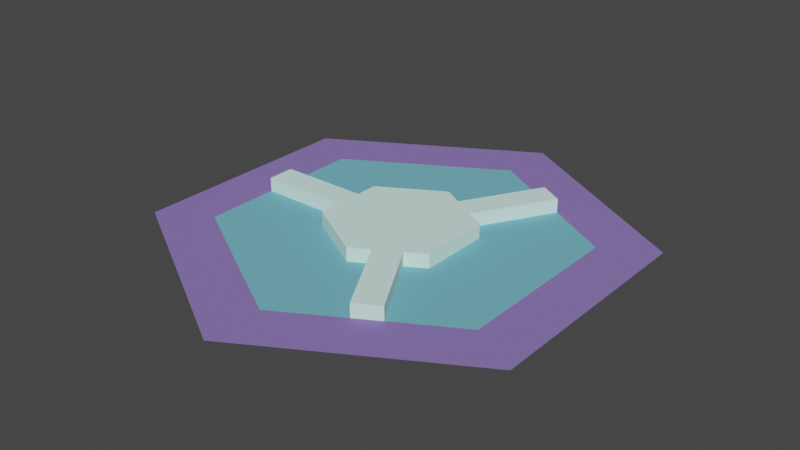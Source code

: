 # Source: splitter_left.blend  (saved by Blender 4.1.23; exported with 4.5.12 LTS)
import bpy
from mathutils import Matrix  # noqa: F401  (used for matrix-valued properties, if any)

bpy.ops.wm.read_factory_settings(use_empty=True)
scene = bpy.context.scene
scene.name = 'Scene'

# ---- collections
col_collection_1 = bpy.data.collections.new('Collection 1'); scene.collection.children.link(col_collection_1)

# ---- materials (node trees are filled in below, after node groups)
mat_material = bpy.data.materials.new('Material')
mat_material.use_transparent_shadow = False
mat_material.diffuse_color = (0.1746, 0.4735, 0.5841, 1.0)
mat_material_001 = bpy.data.materials.new('Material.001')
mat_material_001.use_transparent_shadow = False
mat_material_001.diffuse_color = (0.2502, 0.1746, 0.4851, 1.0)
mat_material_002 = bpy.data.materials.new('Material.002')
mat_material_002.use_transparent_shadow = False
mat_material_002.diffuse_color = (0.7121, 1.0, 0.9141, 1.0)

# ---- material node trees

# ---- world
world_world = bpy.data.worlds.new('World'); scene.world = world_world
world_world.use_nodes = True; world_world.node_tree.nodes.clear()
_N = world_world.node_tree.nodes; _L = world_world.node_tree.links
n0 = _N.new('ShaderNodeOutputWorld'); n0.name = 'World Output'; n0.location = (300, 300)
n1 = _N.new('ShaderNodeBackground'); n1.name = 'Background'; n1.location = (10, 300)
n1.inputs[0].default_value = (0.05088, 0.05088, 0.05088, 1.0)
_L.new(n1.outputs[0], n0.inputs[0])
n0.is_active_output = True
world_world.color = (0.05088, 0.05088, 0.05088)
world_world.use_sun_shadow = False
world_world.sun_shadow_jitter_overblur = 0.0

# ---- meshes
me_cylinder_003 = bpy.data.meshes.new('Cylinder.003')
me_cylinder_003.from_pydata([(0.0, 0.75, 0.0), (0.6495, 0.375, 0.0), (0.6495, -0.375, 0.0), (0.0, -0.75, 0.0), (-0.6495, -0.375, 0.0), (-0.6495, 0.375, 0.0)], [], [(1, 0, 5, 4, 3, 2)])
me_cylinder_003.materials.append(mat_material)
me_cylinder_003.update()
me_cylinder_003.normals_split_custom_set([tuple(v) for v in zip(*[iter([0.0, 0.0, 1.0, 0.0, 0.0, 1.0, 0.0, 0.0, 1.0, 0.0, 0.0, 1.0, 0.0, 0.0, 1.0, 0.0, 0.0, 1.0])] * 3)])
me_cylinder_004 = bpy.data.meshes.new('Cylinder.004')
me_cylinder_004.from_pydata([(0.0, 0.75, 0.0), (0.0, 1.0, 0.0), (0.866, 0.5, 0.0), (0.6495, 0.375, 0.0), (0.866, -0.5, 0.0), (0.6495, -0.375, 0.0), (0.0, -1.0, 0.0), (0.0, -0.75, 0.0), (-0.866, -0.5, 0.0), (-0.6495, -0.375, 0.0), (-0.866, 0.5, 0.0), (-0.6495, 0.375, 0.0)], [], [(9, 8, 6, 7), (3, 2, 1, 0), (7, 6, 4, 5), (5, 4, 2, 3), (0, 1, 10, 11), (11, 10, 8, 9)])
me_cylinder_004.materials.append(mat_material_001)
me_cylinder_004.update()
me_cylinder_004.normals_split_custom_set([tuple(v) for v in zip(*[iter([0.0, 0.0, 1.0, 0.0, 0.0, 1.0, 0.0, 0.0, 1.0, 0.0, 0.0, 1.0, 0.0, 0.0, 1.0, 0.0, 0.0, 1.0, 0.0, 0.0, 1.0, 0.0, 0.0, 1.0, 0.0, 0.0, 1.0, 0.0, 0.0, 1.0, 0.0, 0.0, 1.0, 0.0, 0.0, 1.0, 0.0, 0.0, 1.0, 0.0, 0.0, 1.0, 0.0, 0.0, 1.0, 0.0, 0.0, 1.0, 0.0, 0.0, 1.0, 0.0, 0.0, 1.0, 0.0, 0.0, 1.0, 0.0, 0.0, 1.0, 0.0, 0.0, 1.0, 0.0, 0.0, 1.0, 0.0, 0.0, 1.0, 0.0, 0.0, 1.0])] * 3)])
me_cube_007 = bpy.data.meshes.new('Cube.007')
me_cube_007.from_pydata([(-0.2671, 0.1542, 0.0), (0.274, -0.5919, 5.239e-08), (-0.2671, 0.1542, 0.06), (0.274, -0.5919, 0.06), (-2.738e-08, 0.3084, 0.0), (0.3759, -0.5331, 5.239e-08), (-2.738e-08, 0.3084, 0.06), (0.3759, -0.5331, 0.06), (0.2671, 0.1542, 0.0), (0.1846, -0.2019, 0.06), (0.2671, 0.1542, 0.06), (0.1846, -0.2019, 5.239e-08), (0.08276, -0.2607, 0.06), (-0.2671, -0.1542, 0.0), (-0.2671, -0.1542, 0.06), (0.08276, -0.2607, 3.261e-08), (-2.738e-08, -0.3084, 0.0), (-0.6496, 0.05866, 5.239e-08), (-2.738e-08, -0.3084, 0.06), (-0.6496, 0.05866, 0.06), (-0.6496, -0.05895, 5.239e-08), (0.2671, -0.1542, 0.0), (-0.6496, -0.05895, 0.06), (0.2671, -0.1542, 0.06), (-0.2671, -0.05895, 0.06), (-0.2671, -0.05895, 5.239e-08), (-0.2671, 0.05866, 0.06), (-0.2671, 0.05866, 3.261e-08), (0.3756, 0.5332, 5.239e-08), (0.3756, 0.5332, 0.06), (0.2738, 0.592, 5.239e-08), (0.2738, 0.592, 0.06), (0.08251, 0.2608, 0.06), (0.08251, 0.2608, 5.239e-08), (0.1844, 0.202, 0.06), (0.1844, 0.202, 3.261e-08)], [], [(0, 2, 6, 4), (4, 6, 10, 8), (21, 8, 10, 23), (13, 16, 18, 14), (13, 14, 2, 0), (16, 21, 23, 18), (6, 2, 14, 18, 23, 10), (9, 7, 5, 11), (5, 7, 3, 1), (12, 3, 7, 9), (15, 1, 3, 12), (12, 9, 11, 15), (24, 22, 20, 25), (20, 22, 19, 17), (26, 19, 22, 24), (27, 17, 19, 26), (26, 24, 25, 27), (32, 31, 30, 33), (30, 31, 29, 28), (34, 29, 31, 32), (35, 28, 29, 34), (34, 32, 33, 35)])
me_cube_007.materials.append(mat_material_002)
me_cube_007.update()

# ---- objects
ob_1_top = bpy.data.objects.new('1-top', me_cylinder_003)
ob_0_base = bpy.data.objects.new('0-base', me_cylinder_004)
ob_2_dir = bpy.data.objects.new('2-dir', me_cube_007)

# ---- transforms, parenting, visibility, modifiers, constraints
ob_1_top.location = (0.0, 0.0, 0.0)
ob_0_base.location = (0.0, 0.0, 0.0)
ob_2_dir.location = (0.0, 0.0, 0.0)

# ---- collection membership
col_collection_1.objects.link(ob_1_top)
col_collection_1.objects.link(ob_0_base)
col_collection_1.objects.link(ob_2_dir)

# ---- scene / render settings (as saved in the file)
scene.frame_start = 1; scene.frame_end = 250; scene.frame_set(0)
scene.render.engine = 'BLENDER_EEVEE_NEXT'
scene.cycles.sampling_pattern = 'TABULATED_SOBOL'
scene.cycles.use_light_tree = False
scene.eevee.ray_tracing_options.trace_max_roughness = 0.0
scene.view_settings.view_transform = 'Filmic'
bpy.context.view_layer.update()

# ---- added for rendering (the .blend has no active camera and no usable light): camera, sun
cam_auto = bpy.data.cameras.new('AutoCamera')
cam_auto.lens = 50.0
cam_auto.sensor_width = 36.0
cam_auto.clip_end = 1000.0
ob_auto_camera = bpy.data.objects.new('AutoCamera', cam_auto)
scene.collection.objects.link(ob_auto_camera)
ob_auto_camera.location = (2.44854, -2.93825, 1.98883)
ob_auto_camera.rotation_euler = (1.09748, -7.21219e-08, 0.694738)
scene.camera = ob_auto_camera
light_auto_sun = bpy.data.lights.new('AutoSun', 'SUN')
light_auto_sun.energy = 3.0
light_auto_sun.angle = 0.0523599
ob_auto_sun = bpy.data.objects.new('AutoSun', light_auto_sun)
scene.collection.objects.link(ob_auto_sun)
ob_auto_sun.rotation_euler = (0.872665, 0.174533, 0.523599)
bpy.context.view_layer.update()
